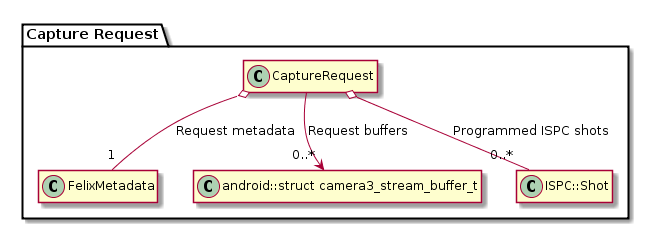

The diagram above was rendered by PlantUML. Its source (embedded in the PNG):
@startuml

hide empty members

package "Capture Request" {
    class CaptureRequest
    class FelixMetadata
    class "android::struct camera3_stream_buffer_t"
    class ISPC::Shot

    CaptureRequest --> "0..*" "android::struct camera3_stream_buffer_t" : "Request buffers"
    CaptureRequest o-- "0..*" ISPC::Shot : "Programmed ISPC shots"
    CaptureRequest o-- "1" FelixMetadata : "Request metadata"
}

@enduml